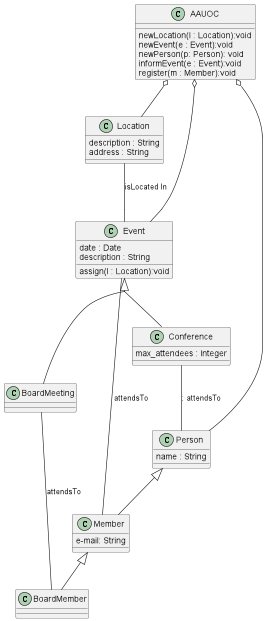

The diagram above was rendered by PlantUML. Its source (embedded in the PNG):
@startuml
    class Event{
        date : Date
        description : String
        assign(l : Location):void
    }

    class Conference{
        max_attendees : Integer
    }

    class BoardMeeting{
    }

    class Person{
        name : String
    }

    class Member{
        e-mail: String
    }

    class BoardMember{
    }

    class Location{
        description : String
        address : String
    }

    class AAUOC{
        newLocation(l : Location):void
        newEvent(e : Event):void
        newPerson(p: Person): void
        informEvent(e : Event):void
        register(m : Member):void
    }


    AAUOC o-- Location
    AAUOC o-- Event
    AAUOC o-- Person

    Location -- Event : isLocated In

    Event-- Member: attendsTo

    skinparam groupInheritance 2
        Event <|-- Conference
        Event <|-- BoardMeeting

    Member <|-- BoardMember
    Person <|-- Member
    BoardMeeting -- BoardMember : attendsTo
    Conference --Person : : attendsTo

@enduml